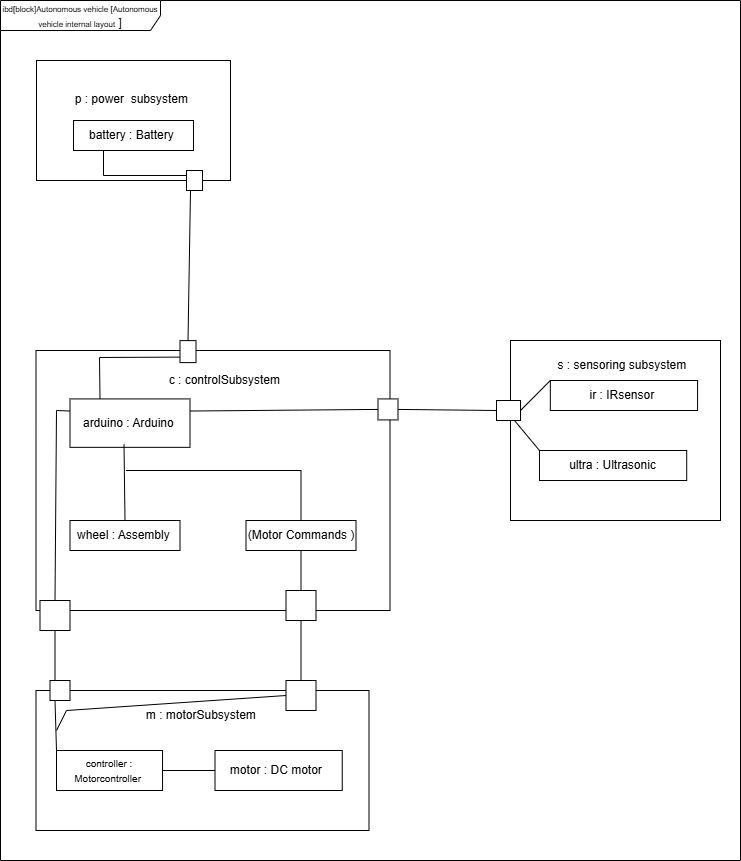

The diagram above was exported from draw.io. Its source (the exported page's mxGraphModel, read from the mxfile embedded in the PNG):
<mxGraphModel dx="1360" dy="1040" grid="1" gridSize="10" guides="1" tooltips="1" connect="1" arrows="1" fold="1" page="1" pageScale="1" pageWidth="827" pageHeight="1169" math="0" shadow="0">
  <root>
    <mxCell id="0" />
    <mxCell id="1" parent="0" />
    <mxCell id="87e9V3HFrILZcIuBZEj0-1" parent="1" style="shape=umlFrame;whiteSpace=wrap;html=1;pointerEvents=0;recursiveResize=0;container=1;collapsible=0;width=160;" value="&lt;font style=&quot;font-size: 8px;&quot;&gt;ibd[block]Autonomous vehicle [Autonomous vehicle internal layout&lt;/font&gt; ]" vertex="1">
      <mxGeometry height="860" width="740" x="44" y="90" as="geometry" />
    </mxCell>
    <mxCell id="87e9V3HFrILZcIuBZEj0-8" connectable="0" parent="87e9V3HFrILZcIuBZEj0-1" style="group" value="" vertex="1">
      <mxGeometry height="120" width="194" x="36" y="60" as="geometry" />
    </mxCell>
    <mxCell id="87e9V3HFrILZcIuBZEj0-6" parent="87e9V3HFrILZcIuBZEj0-8" style="html=1;whiteSpace=wrap;" value="p : power&amp;nbsp; subsystem&amp;nbsp;&lt;div&gt;&lt;br&gt;&lt;/div&gt;&lt;div&gt;&lt;br&gt;&lt;div&gt;&lt;br&gt;&lt;/div&gt;&lt;/div&gt;" vertex="1">
      <mxGeometry height="120" width="194" as="geometry" />
    </mxCell>
    <mxCell id="87e9V3HFrILZcIuBZEj0-7" parent="87e9V3HFrILZcIuBZEj0-8" style="rounded=0;whiteSpace=wrap;html=1;" value="battery : Battery&amp;nbsp;" vertex="1">
      <mxGeometry height="30" width="120" x="37" y="60" as="geometry" />
    </mxCell>
    <mxCell id="87e9V3HFrILZcIuBZEj0-20" connectable="0" parent="87e9V3HFrILZcIuBZEj0-1" style="group" value="" vertex="1">
      <mxGeometry height="280" width="362" x="35.5" y="350" as="geometry" />
    </mxCell>
    <mxCell id="87e9V3HFrILZcIuBZEj0-4" parent="87e9V3HFrILZcIuBZEj0-20" style="rounded=0;whiteSpace=wrap;html=1;" value="" vertex="1">
      <mxGeometry height="260" width="354" as="geometry" />
    </mxCell>
    <mxCell id="87e9V3HFrILZcIuBZEj0-16" parent="87e9V3HFrILZcIuBZEj0-20" style="text;html=1;whiteSpace=wrap;strokeColor=none;fillColor=none;align=center;verticalAlign=middle;rounded=0;" value="c : controlSubsystem&amp;nbsp;" vertex="1">
      <mxGeometry height="36.31578947368421" width="140" x="120.5" y="12.105263157894736" as="geometry" />
    </mxCell>
    <mxCell id="87e9V3HFrILZcIuBZEj0-17" parent="87e9V3HFrILZcIuBZEj0-20" style="rounded=0;whiteSpace=wrap;html=1;" value="arduino : Arduino&amp;nbsp;" vertex="1">
      <mxGeometry height="48.421052631578945" width="120" x="34" y="48.421052631578945" as="geometry" />
    </mxCell>
    <mxCell id="87e9V3HFrILZcIuBZEj0-45" parent="87e9V3HFrILZcIuBZEj0-20" style="rounded=0;whiteSpace=wrap;html=1;" value="wheel : Assembly&amp;nbsp;" vertex="1">
      <mxGeometry height="30" width="110" x="34" y="170" as="geometry" />
    </mxCell>
    <mxCell id="87e9V3HFrILZcIuBZEj0-46" parent="87e9V3HFrILZcIuBZEj0-20" style="rounded=0;whiteSpace=wrap;html=1;" value="(Motor Commands )" vertex="1">
      <mxGeometry height="30" width="110" x="210" y="170" as="geometry" />
    </mxCell>
    <mxCell id="87e9V3HFrILZcIuBZEj0-47" edge="1" parent="87e9V3HFrILZcIuBZEj0-20" source="87e9V3HFrILZcIuBZEj0-17" style="endArrow=none;html=1;rounded=0;exitX=0.45;exitY=0.941;exitDx=0;exitDy=0;exitPerimeter=0;entryX=0.5;entryY=0;entryDx=0;entryDy=0;endFill=0;" target="87e9V3HFrILZcIuBZEj0-45" value="">
      <mxGeometry height="50" relative="1" width="50" as="geometry">
        <mxPoint x="310" y="90" as="sourcePoint" />
        <mxPoint x="360" y="40" as="targetPoint" />
      </mxGeometry>
    </mxCell>
    <mxCell id="87e9V3HFrILZcIuBZEj0-49" edge="1" parent="87e9V3HFrILZcIuBZEj0-20" style="endArrow=none;html=1;rounded=0;entryX=0.5;entryY=0;entryDx=0;entryDy=0;endFill=0;" target="87e9V3HFrILZcIuBZEj0-46" value="">
      <mxGeometry height="50" relative="1" width="50" as="geometry">
        <Array as="points">
          <mxPoint x="265" y="120" />
        </Array>
        <mxPoint x="90" y="120" as="sourcePoint" />
        <mxPoint x="270" y="40" as="targetPoint" />
      </mxGeometry>
    </mxCell>
    <mxCell id="87e9V3HFrILZcIuBZEj0-64" parent="87e9V3HFrILZcIuBZEj0-20" style="html=1;rounded=0;" value="" vertex="1">
      <mxGeometry height="21" width="20" x="342" y="48.42" as="geometry" />
    </mxCell>
    <mxCell id="87e9V3HFrILZcIuBZEj0-70" parent="87e9V3HFrILZcIuBZEj0-20" style="html=1;rounded=0;" value="" vertex="1">
      <mxGeometry height="22" width="16" x="144" y="-9.889999999999986" as="geometry" />
    </mxCell>
    <mxCell id="87e9V3HFrILZcIuBZEj0-76" edge="1" parent="87e9V3HFrILZcIuBZEj0-20" source="87e9V3HFrILZcIuBZEj0-17" style="endArrow=none;html=1;rounded=0;exitX=1;exitY=0.25;exitDx=0;exitDy=0;entryX=0;entryY=0.5;entryDx=0;entryDy=0;" target="87e9V3HFrILZcIuBZEj0-64" value="">
      <mxGeometry height="50" relative="1" width="50" as="geometry">
        <mxPoint x="280.5" y="260" as="sourcePoint" />
        <mxPoint x="330.5" y="210" as="targetPoint" />
      </mxGeometry>
    </mxCell>
    <mxCell id="87e9V3HFrILZcIuBZEj0-77" parent="87e9V3HFrILZcIuBZEj0-20" style="html=1;rounded=0;" value="" vertex="1">
      <mxGeometry height="30" width="30" x="4" y="250" as="geometry" />
    </mxCell>
    <mxCell id="87e9V3HFrILZcIuBZEj0-80" edge="1" parent="87e9V3HFrILZcIuBZEj0-20" source="87e9V3HFrILZcIuBZEj0-17" style="endArrow=none;html=1;rounded=0;exitX=0;exitY=0.25;exitDx=0;exitDy=0;entryX=0.5;entryY=0;entryDx=0;entryDy=0;" target="87e9V3HFrILZcIuBZEj0-77" value="">
      <mxGeometry height="50" relative="1" width="50" as="geometry">
        <Array as="points">
          <mxPoint x="20.5" y="60" />
        </Array>
        <mxPoint x="280.5" y="260" as="sourcePoint" />
        <mxPoint x="330.5" y="210" as="targetPoint" />
      </mxGeometry>
    </mxCell>
    <mxCell id="87e9V3HFrILZcIuBZEj0-86" edge="1" parent="87e9V3HFrILZcIuBZEj0-20" source="87e9V3HFrILZcIuBZEj0-70" style="endArrow=none;html=1;rounded=0;exitX=0;exitY=0.75;exitDx=0;exitDy=0;entryX=0.25;entryY=0;entryDx=0;entryDy=0;" target="87e9V3HFrILZcIuBZEj0-17" value="">
      <mxGeometry height="50" relative="1" width="50" as="geometry">
        <Array as="points">
          <mxPoint x="63.5" y="7" />
        </Array>
        <mxPoint x="170.5" y="10" as="sourcePoint" />
        <mxPoint x="220.5" y="-40" as="targetPoint" />
      </mxGeometry>
    </mxCell>
    <mxCell id="87e9V3HFrILZcIuBZEj0-89" parent="87e9V3HFrILZcIuBZEj0-20" style="whiteSpace=wrap;html=1;aspect=fixed;" value="" vertex="1">
      <mxGeometry height="30" width="30" x="250" y="240" as="geometry" />
    </mxCell>
    <mxCell id="87e9V3HFrILZcIuBZEj0-91" edge="1" parent="87e9V3HFrILZcIuBZEj0-20" source="87e9V3HFrILZcIuBZEj0-46" style="endArrow=none;html=1;rounded=0;exitX=0.5;exitY=1;exitDx=0;exitDy=0;" target="87e9V3HFrILZcIuBZEj0-89" value="">
      <mxGeometry height="50" relative="1" width="50" as="geometry">
        <mxPoint x="210.5" y="100" as="sourcePoint" />
        <mxPoint x="260.5" y="50" as="targetPoint" />
      </mxGeometry>
    </mxCell>
    <mxCell id="87e9V3HFrILZcIuBZEj0-25" connectable="0" parent="87e9V3HFrILZcIuBZEj0-1" style="group" value="" vertex="1">
      <mxGeometry height="140" width="333" x="35.5" y="690" as="geometry" />
    </mxCell>
    <mxCell id="87e9V3HFrILZcIuBZEj0-2" parent="87e9V3HFrILZcIuBZEj0-25" style="rounded=0;whiteSpace=wrap;html=1;" value="" vertex="1">
      <mxGeometry height="140" width="333.00000000000006" as="geometry" />
    </mxCell>
    <mxCell id="87e9V3HFrILZcIuBZEj0-19" parent="87e9V3HFrILZcIuBZEj0-25" style="text;html=1;whiteSpace=wrap;strokeColor=none;fillColor=none;align=center;verticalAlign=middle;rounded=0;" value="m : motorSubsystem&amp;nbsp;" vertex="1">
      <mxGeometry height="30" width="152.71337579617835" x="90.14331210191084" y="10" as="geometry" />
    </mxCell>
    <mxCell id="87e9V3HFrILZcIuBZEj0-23" parent="87e9V3HFrILZcIuBZEj0-25" style="rounded=0;whiteSpace=wrap;html=1;" value="&lt;font style=&quot;font-size: 10px;&quot;&gt;controller : Motorcontroller&amp;nbsp;&lt;/font&gt;" vertex="1">
      <mxGeometry height="40" width="106.05095541401275" x="20.504777070063696" y="60" as="geometry" />
    </mxCell>
    <mxCell id="87e9V3HFrILZcIuBZEj0-24" parent="87e9V3HFrILZcIuBZEj0-25" style="rounded=0;whiteSpace=wrap;html=1;" value="motor : DC motor&amp;nbsp;" vertex="1">
      <mxGeometry height="40" width="127.2611464968153" x="178.9968152866242" y="60" as="geometry" />
    </mxCell>
    <mxCell id="87e9V3HFrILZcIuBZEj0-51" edge="1" parent="87e9V3HFrILZcIuBZEj0-25" source="87e9V3HFrILZcIuBZEj0-23" style="endArrow=none;html=1;rounded=0;exitX=1;exitY=0.5;exitDx=0;exitDy=0;entryX=0;entryY=0.5;entryDx=0;entryDy=0;endFill=0;" target="87e9V3HFrILZcIuBZEj0-24" value="">
      <mxGeometry height="50" relative="1" width="50" as="geometry">
        <mxPoint x="327.6974522292994" y="80" as="sourcePoint" />
        <mxPoint x="380.7229299363058" y="30" as="targetPoint" />
      </mxGeometry>
    </mxCell>
    <mxCell id="87e9V3HFrILZcIuBZEj0-81" parent="87e9V3HFrILZcIuBZEj0-25" style="html=1;rounded=0;" value="" vertex="1">
      <mxGeometry height="20" width="20" x="14" y="-10" as="geometry" />
    </mxCell>
    <mxCell id="87e9V3HFrILZcIuBZEj0-90" parent="87e9V3HFrILZcIuBZEj0-25" style="whiteSpace=wrap;html=1;aspect=fixed;" value="" vertex="1">
      <mxGeometry height="30" width="30" x="250" y="-10" as="geometry" />
    </mxCell>
    <mxCell id="87e9V3HFrILZcIuBZEj0-94" edge="1" parent="87e9V3HFrILZcIuBZEj0-25" source="87e9V3HFrILZcIuBZEj0-81" style="endArrow=none;html=1;rounded=0;exitX=0.25;exitY=1;exitDx=0;exitDy=0;entryX=0;entryY=0;entryDx=0;entryDy=0;" target="87e9V3HFrILZcIuBZEj0-23" value="">
      <mxGeometry height="50" relative="1" width="50" as="geometry">
        <mxPoint x="210.5" y="-60" as="sourcePoint" />
        <mxPoint x="260.5" y="-110" as="targetPoint" />
      </mxGeometry>
    </mxCell>
    <mxCell id="87e9V3HFrILZcIuBZEj0-95" edge="1" parent="87e9V3HFrILZcIuBZEj0-25" source="87e9V3HFrILZcIuBZEj0-90" style="endArrow=none;html=1;rounded=0;exitX=0;exitY=0.5;exitDx=0;exitDy=0;endFill=0;" value="">
      <mxGeometry height="50" relative="1" width="50" as="geometry">
        <Array as="points">
          <mxPoint x="30.5" y="20" />
        </Array>
        <mxPoint x="210.5" y="-60" as="sourcePoint" />
        <mxPoint x="20.5" y="40" as="targetPoint" />
      </mxGeometry>
    </mxCell>
    <mxCell id="87e9V3HFrILZcIuBZEj0-30" parent="87e9V3HFrILZcIuBZEj0-1" style="html=1;rounded=0;" value="" vertex="1">
      <mxGeometry height="20" width="16" x="186" y="170" as="geometry" />
    </mxCell>
    <mxCell id="87e9V3HFrILZcIuBZEj0-59" edge="1" parent="87e9V3HFrILZcIuBZEj0-1" source="87e9V3HFrILZcIuBZEj0-30" style="endArrow=none;html=1;rounded=0;exitX=0.25;exitY=1;exitDx=0;exitDy=0;endFill=0;entryX=0.5;entryY=0;entryDx=0;entryDy=0;" target="87e9V3HFrILZcIuBZEj0-70" value="">
      <mxGeometry height="50" relative="1" width="50" as="geometry">
        <mxPoint x="346" y="340" as="sourcePoint" />
        <mxPoint x="196" y="290" as="targetPoint" />
      </mxGeometry>
    </mxCell>
    <mxCell id="87e9V3HFrILZcIuBZEj0-60" edge="1" parent="87e9V3HFrILZcIuBZEj0-1" source="87e9V3HFrILZcIuBZEj0-7" style="endArrow=none;html=1;rounded=0;exitX=0.25;exitY=1;exitDx=0;exitDy=0;entryX=0;entryY=0.25;entryDx=0;entryDy=0;" target="87e9V3HFrILZcIuBZEj0-30" value="">
      <mxGeometry height="50" relative="1" width="50" as="geometry">
        <Array as="points">
          <mxPoint x="103" y="175" />
        </Array>
        <mxPoint x="266" y="340" as="sourcePoint" />
        <mxPoint x="316" y="290" as="targetPoint" />
      </mxGeometry>
    </mxCell>
    <mxCell id="87e9V3HFrILZcIuBZEj0-67" edge="1" parent="87e9V3HFrILZcIuBZEj0-1" source="87e9V3HFrILZcIuBZEj0-64" style="endArrow=none;html=1;rounded=0;exitX=1;exitY=0.5;exitDx=0;exitDy=0;entryX=0;entryY=0.5;entryDx=0;entryDy=0;" target="87e9V3HFrILZcIuBZEj0-61" value="">
      <mxGeometry height="50" relative="1" width="50" as="geometry">
        <mxPoint x="316" y="420" as="sourcePoint" />
        <mxPoint x="366" y="370" as="targetPoint" />
      </mxGeometry>
    </mxCell>
    <mxCell id="87e9V3HFrILZcIuBZEj0-68" connectable="0" parent="87e9V3HFrILZcIuBZEj0-1" style="group" value="" vertex="1">
      <mxGeometry height="190" width="224" x="496" y="340" as="geometry" />
    </mxCell>
    <mxCell id="87e9V3HFrILZcIuBZEj0-15" connectable="0" parent="87e9V3HFrILZcIuBZEj0-68" style="group" value="" vertex="1">
      <mxGeometry height="190" width="210" x="14" as="geometry" />
    </mxCell>
    <mxCell id="87e9V3HFrILZcIuBZEj0-10" parent="87e9V3HFrILZcIuBZEj0-15" style="html=1;whiteSpace=wrap;" value="&lt;div&gt;&lt;br&gt;&lt;/div&gt;" vertex="1">
      <mxGeometry height="180" width="210" as="geometry" />
    </mxCell>
    <mxCell id="87e9V3HFrILZcIuBZEj0-11" parent="87e9V3HFrILZcIuBZEj0-15" style="html=1;whiteSpace=wrap;" value="ir : IRsensor&amp;nbsp;" vertex="1">
      <mxGeometry height="30" width="147.24137931034483" x="39.82931034482759" y="40" as="geometry" />
    </mxCell>
    <mxCell id="87e9V3HFrILZcIuBZEj0-12" parent="87e9V3HFrILZcIuBZEj0-15" style="html=1;whiteSpace=wrap;" value="ultra : Ultrasonic" vertex="1">
      <mxGeometry height="30" width="147.24137931034483" x="28.96551724137931" y="110" as="geometry" />
    </mxCell>
    <mxCell id="87e9V3HFrILZcIuBZEj0-14" parent="87e9V3HFrILZcIuBZEj0-15" style="text;html=1;whiteSpace=wrap;strokeColor=none;fillColor=none;align=center;verticalAlign=middle;rounded=0;" value="s : sensoring subsystem&amp;nbsp;" vertex="1">
      <mxGeometry height="30" width="168.9655172413793" x="28.96551724137931" y="10" as="geometry" />
    </mxCell>
    <mxCell id="87e9V3HFrILZcIuBZEj0-61" parent="87e9V3HFrILZcIuBZEj0-68" style="rounded=0;whiteSpace=wrap;html=1;" value="" vertex="1">
      <mxGeometry height="20" width="24" y="60" as="geometry" />
    </mxCell>
    <mxCell id="87e9V3HFrILZcIuBZEj0-62" edge="1" parent="87e9V3HFrILZcIuBZEj0-68" source="87e9V3HFrILZcIuBZEj0-12" style="endArrow=none;html=1;rounded=0;exitX=0;exitY=0;exitDx=0;exitDy=0;entryX=0.75;entryY=1;entryDx=0;entryDy=0;" target="87e9V3HFrILZcIuBZEj0-61" value="">
      <mxGeometry height="50" relative="1" width="50" as="geometry">
        <mxPoint x="-170" y="-110" as="sourcePoint" />
        <mxPoint x="-120" y="-160" as="targetPoint" />
      </mxGeometry>
    </mxCell>
    <mxCell id="87e9V3HFrILZcIuBZEj0-63" edge="1" parent="87e9V3HFrILZcIuBZEj0-68" source="87e9V3HFrILZcIuBZEj0-11" style="endArrow=none;html=1;rounded=0;exitX=0;exitY=0;exitDx=0;exitDy=0;entryX=1;entryY=0.5;entryDx=0;entryDy=0;" target="87e9V3HFrILZcIuBZEj0-61" value="">
      <mxGeometry height="50" relative="1" width="50" as="geometry">
        <mxPoint x="-170" y="-110" as="sourcePoint" />
        <mxPoint x="-120" y="-160" as="targetPoint" />
      </mxGeometry>
    </mxCell>
    <mxCell id="87e9V3HFrILZcIuBZEj0-84" edge="1" parent="87e9V3HFrILZcIuBZEj0-1" source="87e9V3HFrILZcIuBZEj0-77" style="endArrow=none;html=1;rounded=0;exitX=0.5;exitY=1;exitDx=0;exitDy=0;entryX=0.25;entryY=0;entryDx=0;entryDy=0;" target="87e9V3HFrILZcIuBZEj0-81" value="">
      <mxGeometry height="50" relative="1" width="50" as="geometry">
        <mxPoint x="316" y="610" as="sourcePoint" />
        <mxPoint x="366" y="560" as="targetPoint" />
      </mxGeometry>
    </mxCell>
    <mxCell id="87e9V3HFrILZcIuBZEj0-92" edge="1" parent="87e9V3HFrILZcIuBZEj0-1" source="87e9V3HFrILZcIuBZEj0-89" style="endArrow=none;html=1;rounded=0;entryX=0.5;entryY=0;entryDx=0;entryDy=0;exitX=0.5;exitY=1;exitDx=0;exitDy=0;" target="87e9V3HFrILZcIuBZEj0-90" value="">
      <mxGeometry height="50" relative="1" width="50" as="geometry">
        <mxPoint x="246" y="450" as="sourcePoint" />
        <mxPoint x="296" y="400" as="targetPoint" />
      </mxGeometry>
    </mxCell>
  </root>
</mxGraphModel>